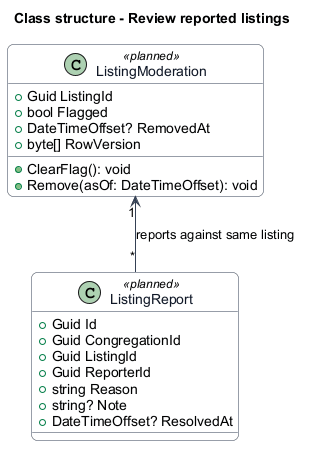

The diagram above was rendered by PlantUML. Its source (embedded in the PNG):
@startuml
skinparam backgroundColor #FFFFFF
skinparam shadowing false
skinparam roundcorner 12
skinparam defaultFontName Arial
skinparam ArrowColor #344054
skinparam rectangle {
  BorderColor #344054
  FontColor #101828
}
skinparam package {
  BorderColor #667085
  FontColor #101828
  BackgroundColor #F9FAFB
}
skinparam class {
  BorderColor #344054
  FontColor #101828
  BackgroundColor #F9FAFB
}
title Class structure - Review reported listings
class ListingReport <<planned>> {
  +Guid Id
  +Guid CongregationId
  +Guid ListingId
  +Guid ReporterId
  +string Reason
  +string? Note
  +DateTimeOffset? ResolvedAt
}
class ListingModeration <<planned>> {
  +Guid ListingId
  +bool Flagged
  +DateTimeOffset? RemovedAt
  +byte[] RowVersion
  +ClearFlag(): void
  +Remove(asOf: DateTimeOffset): void
}
ListingModeration "1" <-- "*" ListingReport : reports against same listing
@enduml